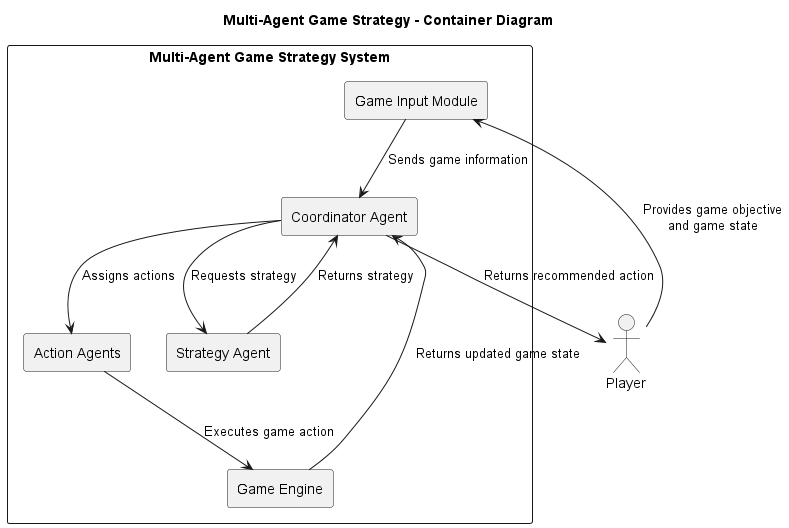

The diagram above was rendered by PlantUML. Its source (embedded in the PNG):
@startuml C4-Container

title Multi-Agent Game Strategy - Container Diagram

actor Player

rectangle "Multi-Agent Game Strategy System" {

    rectangle "Game Input Module" as Input
    rectangle "Coordinator Agent" as Coordinator
    rectangle "Strategy Agent" as Strategy
    rectangle "Action Agents" as Action
    rectangle "Game Engine" as Engine
}

Player --> Input : Provides game objective\nand game state
Input --> Coordinator : Sends game information
Coordinator --> Strategy : Requests strategy
Strategy --> Coordinator : Returns strategy
Coordinator --> Action : Assigns actions
Action --> Engine : Executes game action
Engine --> Coordinator : Returns updated game state
Coordinator --> Player : Returns recommended action

@enduml